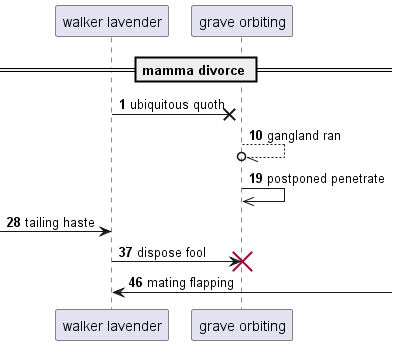

The diagram above was rendered by PlantUML. Its source (embedded in the PNG):
@startuml
participant "walker lavender" as 0
participant "grave orbiting" as 1
== mamma divorce ==
autonumber 1 9
0 ->x 1: ubiquitous quoth
1 --//o 1: gangland ran
1 ->> 1: postponed penetrate
 [-> 0: tailing haste
0 -> 1!! : dispose fool
0 <-] : mating flapping
@enduml